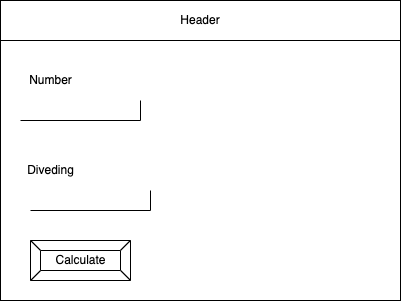

The diagram above was exported from draw.io. Its source (the exported page's mxGraphModel, read from the mxfile embedded in the PNG):
<mxGraphModel dx="598" dy="459" grid="1" gridSize="10" guides="1" tooltips="1" connect="1" arrows="1" fold="1" page="1" pageScale="1" pageWidth="850" pageHeight="1100" math="0" shadow="0">
  <root>
    <mxCell id="0" />
    <mxCell id="1" parent="0" />
    <mxCell id="2" value="" style="rounded=0;whiteSpace=wrap;html=1;" parent="1" vertex="1">
      <mxGeometry x="80" y="80" width="400" height="300" as="geometry" />
    </mxCell>
    <mxCell id="3" value="Header" style="rounded=0;whiteSpace=wrap;html=1;" parent="1" vertex="1">
      <mxGeometry x="80" y="80" width="400" height="40" as="geometry" />
    </mxCell>
    <mxCell id="4" value="" style="shape=partialRectangle;whiteSpace=wrap;html=1;top=0;left=0;fillColor=none;" parent="1" vertex="1">
      <mxGeometry x="110" y="270" width="120" height="20" as="geometry" />
    </mxCell>
    <mxCell id="6" value="Calculate" style="labelPosition=center;verticalLabelPosition=middle;align=center;html=1;shape=mxgraph.basic.button;dx=10;" parent="1" vertex="1">
      <mxGeometry x="110" y="320" width="100" height="40" as="geometry" />
    </mxCell>
    <mxCell id="7" value="Number" style="text;html=1;align=center;verticalAlign=middle;resizable=0;points=[];autosize=1;strokeColor=none;fillColor=none;" vertex="1" parent="1">
      <mxGeometry x="100" y="150" width="60" height="20" as="geometry" />
    </mxCell>
    <mxCell id="8" value="" style="shape=partialRectangle;whiteSpace=wrap;html=1;top=0;left=0;fillColor=none;" vertex="1" parent="1">
      <mxGeometry x="100" y="180" width="120" height="20" as="geometry" />
    </mxCell>
    <mxCell id="9" value="Diveding" style="text;html=1;align=center;verticalAlign=middle;resizable=0;points=[];autosize=1;strokeColor=none;fillColor=none;" vertex="1" parent="1">
      <mxGeometry x="100" y="240" width="60" height="20" as="geometry" />
    </mxCell>
  </root>
</mxGraphModel>